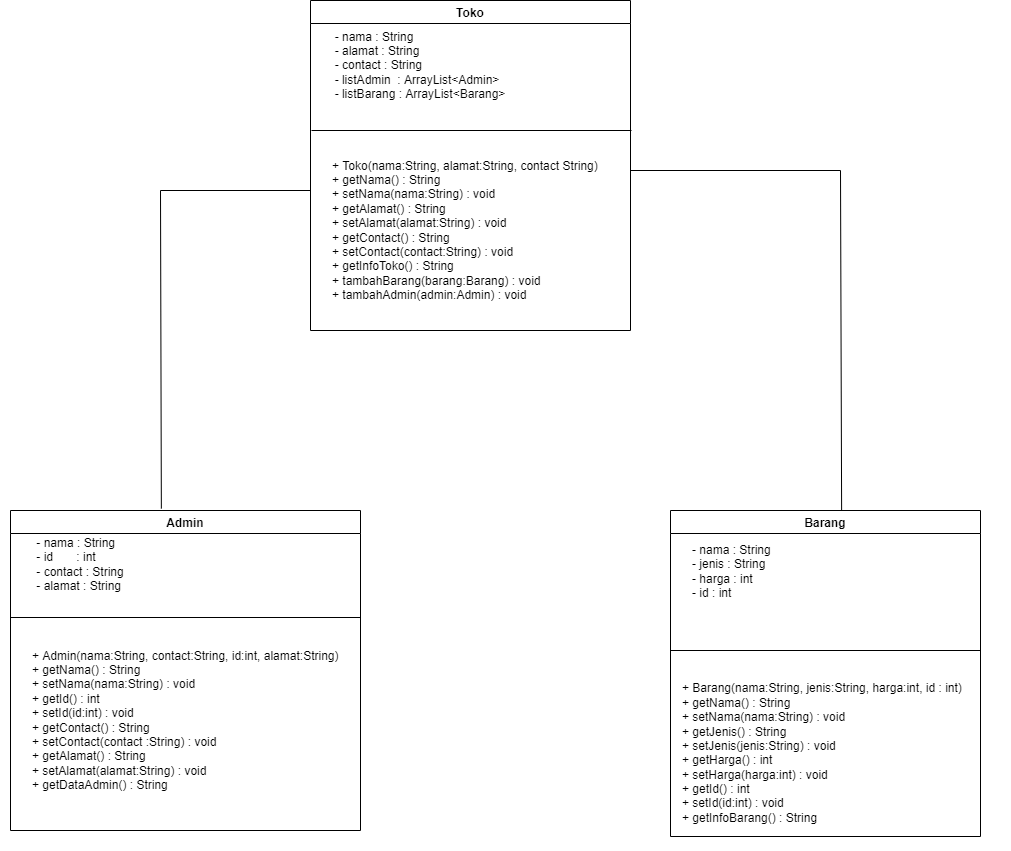

The diagram above was exported from draw.io. Its source (the exported page's mxGraphModel, read from the mxfile embedded in the PNG):
<mxGraphModel dx="974" dy="422" grid="1" gridSize="10" guides="1" tooltips="1" connect="1" arrows="1" fold="1" page="1" pageScale="1" pageWidth="827" pageHeight="1169" math="0" shadow="0">
  <root>
    <mxCell id="0" />
    <mxCell id="1" parent="0" />
    <mxCell id="QgQGjKKSOe_pyrk-8hkg-2" value="Toko" style="swimlane;startSize=23;" parent="1" vertex="1">
      <mxGeometry x="390" y="90" width="320" height="330" as="geometry" />
    </mxCell>
    <mxCell id="QgQGjKKSOe_pyrk-8hkg-5" value="&lt;div style=&quot;text-align: left;&quot;&gt;&lt;span style=&quot;background-color: initial;&quot;&gt;- nama : String&lt;/span&gt;&lt;/div&gt;&lt;div style=&quot;text-align: left;&quot;&gt;&lt;span style=&quot;background-color: initial;&quot;&gt;- alamat : String&lt;/span&gt;&lt;/div&gt;&lt;div style=&quot;text-align: left;&quot;&gt;- contact : String&lt;/div&gt;&lt;div style=&quot;text-align: left;&quot;&gt;- listAdmin&amp;nbsp; : ArrayList&amp;lt;Admin&amp;gt;&lt;/div&gt;&lt;div style=&quot;text-align: left;&quot;&gt;- listBarang : ArrayList&amp;lt;Barang&amp;gt;&lt;/div&gt;" style="text;html=1;strokeColor=none;fillColor=none;align=center;verticalAlign=middle;whiteSpace=wrap;rounded=0;" parent="QgQGjKKSOe_pyrk-8hkg-2" vertex="1">
      <mxGeometry x="20" y="15" width="180" height="100" as="geometry" />
    </mxCell>
    <mxCell id="QgQGjKKSOe_pyrk-8hkg-6" value="+ Toko(nama:String, alamat:String, contact String)&lt;br&gt;+ getNama() : String&lt;br&gt;+ setNama(nama:String) : void&lt;br&gt;+ getAlamat() : String&lt;br&gt;+ setAlamat(alamat:String) : void&lt;br&gt;+ getContact() : String&lt;br&gt;+ setContact(contact:String) : void&lt;br&gt;+ getInfoToko() : String&lt;br&gt;+ tambahBarang(barang:Barang) : void&lt;br&gt;+ tambahAdmin(admin:Admin) : void" style="text;html=1;strokeColor=none;fillColor=none;align=left;verticalAlign=middle;whiteSpace=wrap;rounded=0;" parent="QgQGjKKSOe_pyrk-8hkg-2" vertex="1">
      <mxGeometry x="20" y="150" width="280" height="160" as="geometry" />
    </mxCell>
    <mxCell id="QgQGjKKSOe_pyrk-8hkg-3" value="" style="endArrow=none;html=1;rounded=0;exitX=0;exitY=0.5;exitDx=0;exitDy=0;" parent="QgQGjKKSOe_pyrk-8hkg-2" edge="1">
      <mxGeometry width="50" height="50" relative="1" as="geometry">
        <mxPoint x="1" y="130" as="sourcePoint" />
        <mxPoint x="321" y="130" as="targetPoint" />
      </mxGeometry>
    </mxCell>
    <mxCell id="QgQGjKKSOe_pyrk-8hkg-7" value="Admin" style="swimlane;startSize=23;" parent="1" vertex="1">
      <mxGeometry x="90" y="600" width="350" height="320" as="geometry" />
    </mxCell>
    <mxCell id="QgQGjKKSOe_pyrk-8hkg-8" value="&lt;div style=&quot;text-align: left;&quot;&gt;&lt;span style=&quot;background-color: initial;&quot;&gt;- nama : String&lt;/span&gt;&lt;/div&gt;&lt;div style=&quot;text-align: left;&quot;&gt;&lt;span style=&quot;background-color: initial;&quot;&gt;- id&lt;span style=&quot;white-space: pre;&quot;&gt;&#09;&lt;/span&gt;&amp;nbsp; &amp;nbsp; : int&lt;/span&gt;&lt;/div&gt;&lt;div style=&quot;text-align: left;&quot;&gt;- contact : String&lt;/div&gt;&lt;div style=&quot;text-align: left;&quot;&gt;- alamat : String&lt;/div&gt;" style="text;html=1;strokeColor=none;fillColor=none;align=center;verticalAlign=middle;whiteSpace=wrap;rounded=0;" parent="QgQGjKKSOe_pyrk-8hkg-7" vertex="1">
      <mxGeometry x="-10" y="39" width="160" height="30" as="geometry" />
    </mxCell>
    <mxCell id="Gr1NEDXuuO1I0REMlq0d-1" value="+ Admin(nama:String, contact:String, id:int, alamat:String)&lt;br&gt;+ getNama() : String&lt;br&gt;+ setNama(nama:String) : void&lt;br&gt;+ getId() : int&lt;br&gt;+ setId(id:int) : void&lt;br&gt;+ getContact() : String&lt;br&gt;+ setContact(contact :String) : void&lt;br&gt;+ getAlamat() : String&lt;br&gt;+ setAlamat(alamat:String) : void&lt;br&gt;+ getDataAdmin() : String&lt;br&gt;" style="text;html=1;strokeColor=none;fillColor=none;align=left;verticalAlign=middle;whiteSpace=wrap;rounded=0;" parent="QgQGjKKSOe_pyrk-8hkg-7" vertex="1">
      <mxGeometry x="20" y="120" width="330" height="180" as="geometry" />
    </mxCell>
    <mxCell id="5rfZ33ZyXwQ3LCm3FlNW-3" value="" style="endArrow=none;html=1;rounded=0;exitX=0;exitY=0.5;exitDx=0;exitDy=0;" parent="QgQGjKKSOe_pyrk-8hkg-7" edge="1">
      <mxGeometry width="50" height="50" relative="1" as="geometry">
        <mxPoint y="107" as="sourcePoint" />
        <mxPoint x="350" y="107" as="targetPoint" />
      </mxGeometry>
    </mxCell>
    <mxCell id="QgQGjKKSOe_pyrk-8hkg-11" value="Barang" style="swimlane;startSize=23;" parent="1" vertex="1">
      <mxGeometry x="750" y="600" width="310" height="326" as="geometry" />
    </mxCell>
    <mxCell id="QgQGjKKSOe_pyrk-8hkg-12" value="&lt;div style=&quot;&quot;&gt;- nama : String&lt;/div&gt;&lt;div style=&quot;&quot;&gt;- jenis : String&lt;/div&gt;&lt;div style=&quot;&quot;&gt;- harga : int&lt;/div&gt;&lt;div style=&quot;&quot;&gt;- id : int&lt;/div&gt;" style="text;html=1;strokeColor=none;fillColor=none;align=left;verticalAlign=middle;whiteSpace=wrap;rounded=0;" parent="QgQGjKKSOe_pyrk-8hkg-11" vertex="1">
      <mxGeometry x="20" y="27" width="210" height="68" as="geometry" />
    </mxCell>
    <mxCell id="QgQGjKKSOe_pyrk-8hkg-13" value="" style="endArrow=none;html=1;rounded=0;exitX=0;exitY=0.5;exitDx=0;exitDy=0;" parent="QgQGjKKSOe_pyrk-8hkg-11" edge="1">
      <mxGeometry width="50" height="50" relative="1" as="geometry">
        <mxPoint y="140" as="sourcePoint" />
        <mxPoint x="310" y="140" as="targetPoint" />
      </mxGeometry>
    </mxCell>
    <mxCell id="Gr1NEDXuuO1I0REMlq0d-2" value="+ Barang(nama:String, jenis:String, harga:int, id : int)&lt;br&gt;+ getNama() : String&lt;br&gt;+ setNama(nama:String) : void&lt;br&gt;+ getJenis() : String&lt;br&gt;+ setJenis(jenis:String) : void&lt;br&gt;+ getHarga() : int&lt;br&gt;+ setHarga(harga:int) : void&lt;br&gt;+ getId() : int&lt;br&gt;+ setId(id:int) : void&lt;br&gt;+ getInfoBarang() : String&lt;br&gt;&amp;nbsp;" style="text;html=1;strokeColor=none;fillColor=none;align=left;verticalAlign=middle;whiteSpace=wrap;rounded=0;" parent="QgQGjKKSOe_pyrk-8hkg-11" vertex="1">
      <mxGeometry x="10" y="160" width="330" height="180" as="geometry" />
    </mxCell>
    <mxCell id="5rfZ33ZyXwQ3LCm3FlNW-6" value="" style="endArrow=none;html=1;rounded=0;fontSize=12;exitX=0.552;exitY=0.001;exitDx=0;exitDy=0;exitPerimeter=0;" parent="1" source="QgQGjKKSOe_pyrk-8hkg-11" edge="1">
      <mxGeometry width="50" height="50" relative="1" as="geometry">
        <mxPoint x="920" y="590" as="sourcePoint" />
        <mxPoint x="710" y="260" as="targetPoint" />
        <Array as="points">
          <mxPoint x="920" y="260" />
        </Array>
      </mxGeometry>
    </mxCell>
    <mxCell id="5rfZ33ZyXwQ3LCm3FlNW-7" value="" style="endArrow=none;html=1;rounded=0;fontSize=12;exitX=0.431;exitY=-0.006;exitDx=0;exitDy=0;exitPerimeter=0;" parent="1" source="QgQGjKKSOe_pyrk-8hkg-7" edge="1">
      <mxGeometry width="50" height="50" relative="1" as="geometry">
        <mxPoint x="240" y="590" as="sourcePoint" />
        <mxPoint x="390" y="280" as="targetPoint" />
        <Array as="points">
          <mxPoint x="240" y="280" />
        </Array>
      </mxGeometry>
    </mxCell>
  </root>
</mxGraphModel>